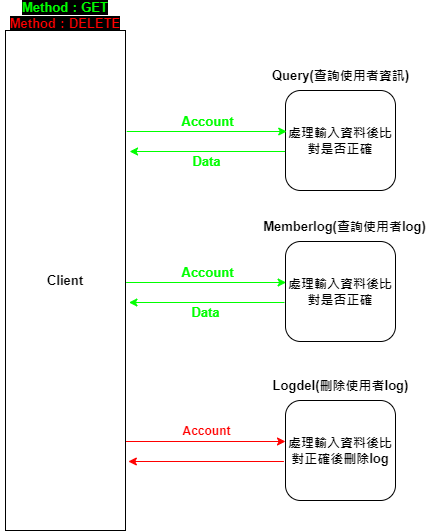

The diagram above was exported from draw.io. Its source (the exported page's mxGraphModel, read from the mxfile embedded in the PNG):
<mxGraphModel dx="1038" dy="491" grid="1" gridSize="10" guides="1" tooltips="1" connect="1" arrows="1" fold="1" page="1" pageScale="1" pageWidth="827" pageHeight="1169" math="0" shadow="0">
  <root>
    <mxCell id="Sw4e3FT_06vUidQFVElC-0" />
    <mxCell id="Sw4e3FT_06vUidQFVElC-1" parent="Sw4e3FT_06vUidQFVElC-0" />
    <mxCell id="JAnZhX2I6CwacQXNbkMZ-1" value="&lt;span&gt;處理輸入資料後比對是否正確&lt;/span&gt;" style="rounded=1;whiteSpace=wrap;html=1;fontSize=13;fontStyle=1" parent="Sw4e3FT_06vUidQFVElC-1" vertex="1">
      <mxGeometry x="320" y="130" width="110" height="100" as="geometry" />
    </mxCell>
    <mxCell id="JAnZhX2I6CwacQXNbkMZ-2" value="&lt;span&gt;處理輸入資料後比對是否正確&lt;/span&gt;" style="rounded=1;whiteSpace=wrap;html=1;fontSize=13;fontStyle=1" parent="Sw4e3FT_06vUidQFVElC-1" vertex="1">
      <mxGeometry x="320" y="281" width="110" height="100" as="geometry" />
    </mxCell>
    <mxCell id="JAnZhX2I6CwacQXNbkMZ-5" value="Memberlog(查詢使用者log)" style="text;html=1;strokeColor=none;fillColor=none;align=center;verticalAlign=middle;whiteSpace=wrap;rounded=0;fontSize=13;fontStyle=1" parent="Sw4e3FT_06vUidQFVElC-1" vertex="1">
      <mxGeometry x="292.5" y="251" width="173" height="30" as="geometry" />
    </mxCell>
    <mxCell id="JAnZhX2I6CwacQXNbkMZ-6" value="&lt;span&gt;處理輸入資料後比對正確後刪除log&lt;/span&gt;" style="rounded=1;whiteSpace=wrap;html=1;fontSize=13;fontStyle=1" parent="Sw4e3FT_06vUidQFVElC-1" vertex="1">
      <mxGeometry x="320" y="440" width="110" height="100" as="geometry" />
    </mxCell>
    <mxCell id="JAnZhX2I6CwacQXNbkMZ-7" value="" style="endArrow=classic;html=1;rounded=0;entryX=0;entryY=0.5;entryDx=0;entryDy=0;fontColor=#FF0000;labelBorderColor=none;strokeColor=#FF0000;" parent="Sw4e3FT_06vUidQFVElC-1" edge="1">
      <mxGeometry width="50" height="50" relative="1" as="geometry">
        <mxPoint x="160" y="481" as="sourcePoint" />
        <mxPoint x="320" y="481" as="targetPoint" />
      </mxGeometry>
    </mxCell>
    <mxCell id="JAnZhX2I6CwacQXNbkMZ-8" value="Account" style="edgeLabel;html=1;align=center;verticalAlign=middle;resizable=0;points=[];fontSize=11;fontStyle=1;fontColor=#FF0000;labelBorderColor=none;endArrow=classic;rounded=0;strokeColor=default;" parent="Sw4e3FT_06vUidQFVElC-1" vertex="1" connectable="0">
      <mxGeometry x="240.6086944557444" y="470" as="geometry" />
    </mxCell>
    <mxCell id="JAnZhX2I6CwacQXNbkMZ-9" value="Logdel(刪除使用者log)" style="text;html=1;strokeColor=none;fillColor=none;align=center;verticalAlign=middle;whiteSpace=wrap;rounded=0;fontSize=13;fontStyle=1" parent="Sw4e3FT_06vUidQFVElC-1" vertex="1">
      <mxGeometry x="303.5" y="410" width="143" height="30" as="geometry" />
    </mxCell>
    <mxCell id="JAnZhX2I6CwacQXNbkMZ-10" value="Query(查詢使用者資訊)" style="text;html=1;strokeColor=none;fillColor=none;align=center;verticalAlign=middle;whiteSpace=wrap;rounded=0;fontSize=13;fontStyle=1" parent="Sw4e3FT_06vUidQFVElC-1" vertex="1">
      <mxGeometry x="303.5" y="100" width="143" height="30" as="geometry" />
    </mxCell>
    <mxCell id="M8o3jyMv6jqXoV2GLStu-0" value="Client" style="rounded=0;whiteSpace=wrap;html=1;fontSize=13;fontStyle=1" parent="Sw4e3FT_06vUidQFVElC-1" vertex="1">
      <mxGeometry x="40" y="70" width="120" height="500" as="geometry" />
    </mxCell>
    <mxCell id="M8o3jyMv6jqXoV2GLStu-1" value="&lt;span style=&quot;background-color: rgb(0 , 0 , 0)&quot;&gt;&lt;font color=&quot;#00ff00&quot;&gt;Method：GET&lt;/font&gt;&lt;br&gt;&lt;font color=&quot;#ff0000&quot;&gt;Method：DELETE&lt;/font&gt;&lt;/span&gt;" style="text;html=1;strokeColor=none;fillColor=none;align=center;verticalAlign=middle;whiteSpace=wrap;rounded=0;fontStyle=1;fontSize=13;" parent="Sw4e3FT_06vUidQFVElC-1" vertex="1">
      <mxGeometry x="35" y="40" width="130" height="30" as="geometry" />
    </mxCell>
    <mxCell id="bxmhm-IfJYW4WCMzh_-X-6" style="edgeStyle=orthogonalEdgeStyle;rounded=0;orthogonalLoop=1;jettySize=auto;html=1;exitX=0;exitY=0.75;exitDx=0;exitDy=0;entryX=1.037;entryY=0.21;entryDx=0;entryDy=0;entryPerimeter=0;fontSize=11;fontColor=#FF0000;labelBorderColor=none;strokeColor=#FF0000;" parent="Sw4e3FT_06vUidQFVElC-1" edge="1">
      <mxGeometry relative="1" as="geometry">
        <mxPoint x="318.39" y="501" as="sourcePoint" />
        <mxPoint x="162.83000000000004" y="501" as="targetPoint" />
      </mxGeometry>
    </mxCell>
    <mxCell id="UHTwH1r-715YeNq7vPim-4" value="" style="endArrow=classic;html=1;rounded=0;entryX=0;entryY=0.5;entryDx=0;entryDy=0;fontColor=#00FF00;strokeColor=#00FF00;" parent="Sw4e3FT_06vUidQFVElC-1" edge="1">
      <mxGeometry width="50" height="50" relative="1" as="geometry">
        <mxPoint x="160.61" y="322" as="sourcePoint" />
        <mxPoint x="320.61" y="322" as="targetPoint" />
      </mxGeometry>
    </mxCell>
    <mxCell id="UHTwH1r-715YeNq7vPim-5" value="Account" style="edgeLabel;html=1;align=center;verticalAlign=middle;resizable=0;points=[];fontSize=13;fontStyle=1;fontColor=#00FF00;" parent="Sw4e3FT_06vUidQFVElC-1" vertex="1" connectable="0">
      <mxGeometry x="241.2186944557444" y="311" as="geometry" />
    </mxCell>
    <mxCell id="UHTwH1r-715YeNq7vPim-6" style="edgeStyle=orthogonalEdgeStyle;rounded=0;orthogonalLoop=1;jettySize=auto;html=1;exitX=0;exitY=0.75;exitDx=0;exitDy=0;entryX=1.037;entryY=0.21;entryDx=0;entryDy=0;entryPerimeter=0;fontSize=13;fontColor=#00FF00;strokeColor=#00FF00;" parent="Sw4e3FT_06vUidQFVElC-1" edge="1">
      <mxGeometry relative="1" as="geometry">
        <mxPoint x="318.9999999999999" y="342" as="sourcePoint" />
        <mxPoint x="163.43999999999994" y="342" as="targetPoint" />
      </mxGeometry>
    </mxCell>
    <mxCell id="UHTwH1r-715YeNq7vPim-7" value="Data" style="edgeLabel;html=1;align=center;verticalAlign=middle;resizable=0;points=[];fontSize=13;fontStyle=1;fontColor=#00FF00;" parent="Sw4e3FT_06vUidQFVElC-1" vertex="1" connectable="0">
      <mxGeometry x="239.6086944557444" y="351" as="geometry" />
    </mxCell>
    <mxCell id="UHTwH1r-715YeNq7vPim-8" value="" style="endArrow=classic;html=1;rounded=0;entryX=0;entryY=0.5;entryDx=0;entryDy=0;fontColor=#00FF00;strokeColor=#00FF00;" parent="Sw4e3FT_06vUidQFVElC-1" edge="1">
      <mxGeometry width="50" height="50" relative="1" as="geometry">
        <mxPoint x="161.22" y="171" as="sourcePoint" />
        <mxPoint x="321.22" y="171" as="targetPoint" />
      </mxGeometry>
    </mxCell>
    <mxCell id="UHTwH1r-715YeNq7vPim-9" value="Account" style="edgeLabel;html=1;align=center;verticalAlign=middle;resizable=0;points=[];fontSize=13;fontStyle=1;fontColor=#00FF00;" parent="Sw4e3FT_06vUidQFVElC-1" vertex="1" connectable="0">
      <mxGeometry x="241.8286944557444" y="160" as="geometry" />
    </mxCell>
    <mxCell id="UHTwH1r-715YeNq7vPim-10" style="edgeStyle=orthogonalEdgeStyle;rounded=0;orthogonalLoop=1;jettySize=auto;html=1;exitX=0;exitY=0.75;exitDx=0;exitDy=0;entryX=1.037;entryY=0.21;entryDx=0;entryDy=0;entryPerimeter=0;fontSize=13;fontColor=#00FF00;strokeColor=#00FF00;" parent="Sw4e3FT_06vUidQFVElC-1" edge="1">
      <mxGeometry relative="1" as="geometry">
        <mxPoint x="319.6099999999999" y="191" as="sourcePoint" />
        <mxPoint x="164.04999999999993" y="191" as="targetPoint" />
      </mxGeometry>
    </mxCell>
    <mxCell id="UHTwH1r-715YeNq7vPim-11" value="Data" style="edgeLabel;html=1;align=center;verticalAlign=middle;resizable=0;points=[];fontSize=13;fontStyle=1;fontColor=#00FF00;" parent="Sw4e3FT_06vUidQFVElC-1" vertex="1" connectable="0">
      <mxGeometry x="240.21869445574438" y="200" as="geometry" />
    </mxCell>
  </root>
</mxGraphModel>